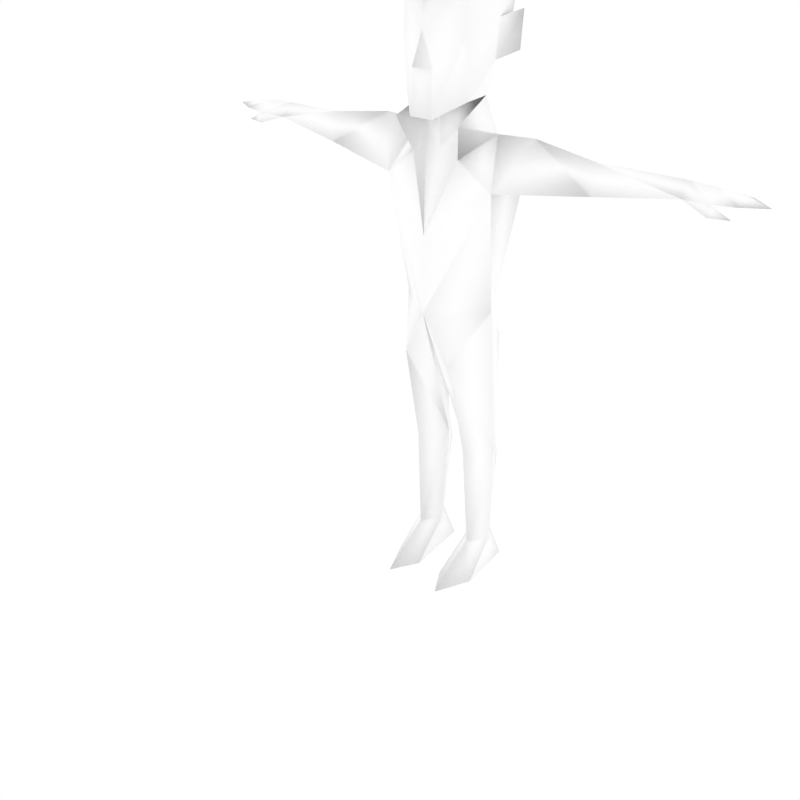 # Source: malenpc11.blend  (saved by Blender 2.68.0; exported with 4.5.12 LTS)
import bpy
from mathutils import Matrix  # noqa: F401  (used for matrix-valued properties, if any)

bpy.ops.wm.read_factory_settings(use_empty=True)
scene = bpy.context.scene
scene.name = 'Scene'

# ---- collections
col_collection_1 = bpy.data.collections.new('Collection 1'); scene.collection.children.link(col_collection_1)
col_collection_2 = bpy.data.collections.new('Collection 2'); scene.collection.children.link(col_collection_2)
col_collection_2.hide_render = True
col_collection_2.hide_viewport = True

# ---- materials (node trees are filled in below, after node groups)
mat_npcs = bpy.data.materials.new('npcs')
mat_npcs.alpha_threshold = 0.0
mat_npcs.use_transparent_shadow = False
mat_npcs.diffuse_color = (1.0, 1.0, 1.0, 1.0)
mat_npcs.roughness = 0.5
mat_npcs.line_color = (0.0, 0.0, 0.0, 1.0)

# ---- material node trees

# ---- world
world_world = bpy.data.worlds.new('World'); scene.world = world_world
world_world.color = (1.0, 1.0, 1.0)
world_world.use_sun_shadow = False
world_world.sun_shadow_jitter_overblur = 0.0
world_world.cycles.sampling_method = 'MANUAL'
world_world.cycles.sample_map_resolution = 256

# ---- meshes
me_simplerrig = bpy.data.meshes.new('simplerrig')
me_simplerrig.from_pydata([(-0.1414, 0.01913, 1.516), (-0.1183, 0.1047, 0.8656), (-0.1908, 0.08765, 1.37), (-0.1908, -0.07662, 1.37), (-0.1625, -0.00962, 0.977), (-0.02756, 0.04431, 0.4824), (-0.09472, 0.1105, 0.5756), (-0.1589, 0.04431, 0.4824), (-0.05857, 0.05309, 0.1132), (-0.101, 0.1185, 0.1132), (-0.145, 0.05309, 0.1132), (-0.101, -0.01387, 0.1132), (-0.07064, 0.1467, 0.0), (-0.1313, 0.1467, 0.0), (-0.099, -0.1862, 0.0), (-0.04486, -0.08997, 0.0), (-0.1547, -0.06239, 0.0), (-0.4756, -0.0004109, 1.497), (-0.5512, 0.09969, 1.451), (-0.4756, -0.01434, 1.403), (-0.2698, 0.01913, 1.523), (-0.7287, 0.05509, 1.481), (-0.7287, 0.09471, 1.439), (-0.7287, 0.01516, 1.439), (-0.8156, 0.05227, 1.478), (-0.8156, 0.1185, 1.447), (-0.8154, -0.001025, 1.445), (-0.8831, 0.05008, 1.468), (-0.8831, 0.1125, 1.45), (-0.8831, 0.004171, 1.45), (-0.9584, 0.04691, 1.451), (-0.8127, -0.008818, 1.412), (-0.8743, 0.005694, 1.413), (-0.799, 0.02383, 1.419), (-0.09542, 0.1527, 0.3963), (-0.08292, -0.1205, 0.8212), (-0.4756, 0.09442, 1.454), (-0.09321, -0.04052, 0.4824), (-0.09593, 0.01806, 1.62), (-0.1222, 0.01985, 1.72), (-0.1702, 0.06833, 1.746), (-0.1777, 0.06833, 1.858), (-0.1327, 0.01985, 1.837), (-0.162, 0.07496, 1.987), (-0.1083, -0.09656, 1.952), (-0.1083, -0.1044, 1.785), (-0.1083, -0.08668, 1.619), (-0.03351, -0.1529, 1.715), (-0.03861, -0.1593, 1.572), (-0.1327, 0.06346, 1.787), (-0.08116, -0.09072, 1.452), (-0.09128, -0.0219, 1.496), (-0.1125, -0.133, 1.56), (0.1414, 0.01913, 1.516), (0.1183, 0.1047, 0.8656), (0.1908, 0.08765, 1.37), (0.1908, -0.07662, 1.37), (0.1625, -0.00962, 0.977), (0.02756, 0.04431, 0.4824), (0.09472, 0.1105, 0.5756), (0.1589, 0.04431, 0.4824), (0.05857, 0.05309, 0.1132), (0.101, 0.1185, 0.1132), (0.145, 0.05309, 0.1132), (0.101, -0.01387, 0.1132), (0.07064, 0.1467, 0.0), (0.1313, 0.1467, 0.0), (0.099, -0.1862, 0.0), (0.04486, -0.08997, 0.0), (0.1547, -0.06239, 0.0), (0.4756, -0.0004109, 1.497), (0.5512, 0.09969, 1.451), (0.4756, -0.01434, 1.403), (0.2698, 0.01913, 1.523), (0.7287, 0.05509, 1.481), (0.7287, 0.09471, 1.439), (0.7287, 0.01516, 1.439), (0.8156, 0.05227, 1.478), (0.8156, 0.1185, 1.447), (0.8154, -0.001025, 1.445), (0.8831, 0.05008, 1.468), (0.8831, 0.1125, 1.45), (0.8831, 0.004171, 1.45), (0.9584, 0.04691, 1.451), (0.8127, -0.008818, 1.412), (0.8743, 0.005694, 1.413), (0.799, 0.02383, 1.419), (0.09542, 0.1527, 0.3963), (0.08292, -0.1205, 0.8212), (0.4756, 0.09442, 1.454), (0.09321, -0.04052, 0.4824), (0.0, 0.09645, 0.977), (0.0, -0.1414, 0.977), (0.0, 0.1073, 1.351), (0.0, 0.1025, 1.523), (0.0, -0.06293, 1.476), (0.0, -0.01164, 0.808), (0.0, -0.1404, 1.221), (0.0, -0.07128, 1.571), (0.0, -0.2002, 1.716), (0.0, -0.1575, 1.81), (0.0, -0.1436, 1.958), (0.0, 0.1059, 1.626), (0.0, 0.2082, 1.821), (0.0, 0.1581, 1.999), (0.0, 0.007881, 2.068), (0.0, -0.1813, 1.987), (0.09593, 0.01806, 1.62), (0.1222, 0.01985, 1.72), (0.1702, 0.06833, 1.746), (0.1777, 0.06833, 1.858), (0.1327, 0.01985, 1.837), (0.162, 0.07496, 1.987), (0.0, -0.2055, 1.894), (0.1083, -0.09656, 1.952), (0.1083, -0.1044, 1.785), (0.1083, -0.08668, 1.619), (0.03351, -0.1529, 1.715), (0.03861, -0.1593, 1.572), (0.1327, 0.06346, 1.787), (0.0, -0.06323, 2.162), (0.0, 0.02532, 2.141), (0.01746, -0.0109, 2.12), (0.08116, -0.09072, 1.452), (0.09128, -0.0219, 1.496), (0.1125, -0.133, 1.56), (-0.01746, -0.0109, 2.12)], [], [(1, 96, 6), (14, 11, 16), (12, 8, 15), (34, 10, 7), (9, 8, 12), (92, 97, 3), (12, 15, 16, 13), (8, 11, 15), (13, 9, 12), (13, 16, 10), (4, 3, 2), (36, 20, 2), (19, 36, 2), (17, 18, 21), (25, 22, 26), (18, 22, 21), (23, 21, 26), (24, 25, 28), (21, 22, 25), (25, 26, 28), (26, 24, 29), (28, 29, 30), (29, 27, 30), (27, 28, 30), (22, 33, 26), (22, 18, 19), (23, 26, 31), (33, 31, 32), (26, 33, 32), (31, 26, 32), (27, 24, 28), (24, 21, 25), (24, 27, 29), (26, 29, 28), (11, 14, 15), (10, 9, 13), (11, 10, 16), (23, 33, 22), (33, 23, 31), (9, 10, 34), (34, 6, 5), (8, 9, 34), (15, 14, 16), (5, 11, 8), (11, 7, 10), (11, 5, 37), (6, 34, 7), (8, 34, 5), (21, 24, 26), (5, 6, 96), (94, 93, 2), (96, 92, 5), (3, 4, 92), (2, 3, 19), (35, 7, 37), (1, 6, 7), (92, 4, 35), (4, 7, 35), (92, 35, 5), (5, 35, 37), (23, 22, 19), (36, 19, 18), (20, 36, 17), (17, 36, 18), (23, 19, 17), (23, 17, 21), (7, 11, 37), (91, 2, 93), (20, 17, 19), (0, 50, 52), (20, 19, 3), (1, 7, 4), (91, 4, 2), (91, 1, 4), (46, 39, 38), (46, 98, 48), (98, 46, 38), (100, 47, 99), (47, 100, 45), (47, 45, 48), (115, 117, 118), (46, 45, 39), (95, 98, 38), (45, 42, 39), (44, 101, 113), (44, 113, 106), (44, 45, 100), (44, 100, 101), (45, 44, 42), (42, 44, 43), (43, 106, 105), (44, 106, 43), (43, 105, 104), (43, 104, 103), (42, 43, 49), (102, 49, 103), (102, 39, 49), (102, 38, 39), (94, 0, 102), (53, 94, 102), (43, 103, 49), (41, 39, 42), (39, 41, 40), (49, 41, 42), (49, 40, 41), (49, 39, 40), (20, 0, 2), (0, 94, 2), (0, 20, 3), (3, 97, 50), (51, 95, 38), (50, 51, 52), (95, 51, 97), (51, 50, 97), (0, 52, 38), (50, 0, 3), (51, 38, 52), (54, 59, 96), (67, 69, 64), (65, 68, 61), (87, 60, 63), (62, 65, 61), (92, 56, 97), (65, 66, 69, 68), (61, 68, 64), (66, 65, 62), (66, 63, 69), (57, 55, 56), (89, 55, 73), (72, 55, 89), (70, 74, 71), (78, 79, 75), (71, 74, 75), (76, 79, 74), (77, 81, 78), (74, 78, 75), (78, 81, 79), (79, 82, 77), (81, 83, 82), (82, 83, 80), (80, 83, 81), (75, 79, 86), (75, 72, 71), (76, 84, 79), (86, 85, 84), (79, 85, 86), (84, 85, 79), (80, 81, 77), (77, 78, 74), (77, 82, 80), (79, 81, 82), (64, 68, 67), (63, 66, 62), (64, 69, 63), (76, 75, 86), (86, 84, 76), (62, 87, 63), (87, 58, 59), (61, 87, 62), (68, 69, 67), (58, 61, 64), (64, 63, 60), (64, 90, 58), (59, 60, 87), (61, 58, 87), (74, 79, 77), (58, 96, 59), (94, 55, 93), (96, 58, 92), (56, 92, 57), (55, 72, 56), (88, 90, 60), (54, 60, 59), (92, 88, 57), (57, 88, 60), (92, 58, 88), (58, 90, 88), (76, 72, 75), (89, 71, 72), (73, 70, 89), (70, 71, 89), (76, 70, 72), (76, 74, 70), (60, 90, 64), (91, 93, 55), (73, 72, 70), (53, 125, 123), (73, 56, 72), (54, 57, 60), (91, 55, 57), (91, 57, 54), (116, 107, 108), (116, 118, 98), (98, 107, 116), (100, 99, 117), (117, 115, 100), (116, 115, 118), (116, 108, 115), (95, 107, 98), (115, 108, 111), (114, 113, 101), (114, 106, 113), (114, 100, 115), (114, 101, 100), (115, 111, 114), (111, 112, 114), (112, 105, 106), (114, 112, 106), (112, 104, 105), (112, 103, 104), (111, 119, 112), (102, 103, 119), (102, 119, 108), (102, 108, 107), (107, 53, 102), (112, 119, 103), (110, 111, 108), (108, 109, 110), (119, 111, 110), (119, 110, 109), (119, 109, 108), (73, 55, 53), (53, 55, 94), (53, 56, 73), (56, 123, 97), (124, 107, 95), (123, 125, 124), (95, 97, 124), (124, 97, 123), (53, 107, 125), (123, 56, 53), (124, 125, 107), (117, 99, 47), (98, 118, 48), (117, 47, 48, 118), (45, 46, 48), (126, 122, 120), (105, 122, 126), (126, 121, 105), (126, 120, 121), (105, 121, 122), (121, 120, 122), (54, 1, 91), (54, 96, 1), (0, 38, 102)])
me_simplerrig.polygons.foreach_set('use_smooth', [True] * 245)
_uv = me_simplerrig.uv_layers.new(name='UVMap')
_uv.uv.foreach_set('vector', [0.601, 0.6649, 0.5936, 0.6571, 0.6008, 0.6483, 0.5689, 0.6987, 0.5689, 0.6858, 0.563, 0.6919, 0.5788, 0.6778, 0.5725, 0.6816, 0.5744, 0.6944, 0.6008, 0.6392, 0.6069, 0.6257, 0.6069, 0.6444, 0.5728, 0.6773, 0.5725, 0.6816, 0.5788, 0.6778, 0.5645, 0.626, 0.5645, 0.6427, 0.5507, 0.6531, 0.58, 0.674, 0.577, 0.6909, 0.5874, 0.6884, 0.5846, 0.674, 0.5725, 0.6816, 0.5689, 0.6858, 0.5744, 0.6944, 0.5589, 0.6779, 0.5649, 0.6772, 0.5597, 0.6739, 0.5589, 0.6779, 0.563, 0.6919, 0.5654, 0.6817, 0.5389, 0.626, 0.5497, 0.6531, 0.5387, 0.6531, 0.6044, 0.681, 0.6161, 0.6738, 0.6242, 0.681, 0.6057, 0.6887, 0.6044, 0.681, 0.6242, 0.681, 0.6034, 0.6738, 0.5996, 0.681, 0.5885, 0.6738, 0.5941, 0.732, 0.6003, 0.7306, 0.5941, 0.7215, 0.5996, 0.681, 0.5885, 0.681, 0.5885, 0.6738, 0.6028, 0.7463, 0.604, 0.7393, 0.5968, 0.7453, 0.5979, 0.7393, 0.5973, 0.7324, 0.5926, 0.7335, 0.604, 0.7393, 0.6035, 0.7322, 0.5973, 0.7324, 0.5941, 0.732, 0.5941, 0.7215, 0.5893, 0.7315, 0.5968, 0.7453, 0.5979, 0.7393, 0.5923, 0.7437, 0.5893, 0.7315, 0.5892, 0.7219, 0.5839, 0.7258, 0.5923, 0.7437, 0.5932, 0.7393, 0.5875, 0.7393, 0.5932, 0.7393, 0.5926, 0.7335, 0.5875, 0.7393, 0.6003, 0.7306, 0.5982, 0.7216, 0.5941, 0.7215, 0.5885, 0.681, 0.5996, 0.681, 0.6057, 0.6887, 0.6028, 0.7463, 0.5968, 0.7453, 0.5966, 0.7493, 0.5982, 0.7216, 0.5991, 0.7184, 0.5951, 0.7169, 0.5941, 0.7215, 0.5982, 0.7216, 0.5951, 0.7169, 0.5966, 0.7493, 0.5968, 0.7453, 0.5923, 0.7477, 0.5932, 0.7393, 0.5979, 0.7393, 0.5926, 0.7335, 0.5979, 0.7393, 0.604, 0.7393, 0.5973, 0.7324, 0.5979, 0.7393, 0.5932, 0.7393, 0.5923, 0.7437, 0.5941, 0.7215, 0.5892, 0.7219, 0.5893, 0.7315, 0.5689, 0.6858, 0.5689, 0.6987, 0.5744, 0.6944, 0.5654, 0.6817, 0.5649, 0.6772, 0.5589, 0.6779, 0.5689, 0.6858, 0.5654, 0.6817, 0.563, 0.6919, 0.604, 0.7236, 0.5982, 0.7216, 0.6003, 0.7306, 0.5982, 0.7216, 0.604, 0.7236, 0.5991, 0.7184, 0.6008, 0.6257, 0.6069, 0.6257, 0.6008, 0.6392, 0.6008, 0.6392, 0.6008, 0.6483, 0.594, 0.6444, 0.5944, 0.6257, 0.6008, 0.6257, 0.6008, 0.6392, 0.577, 0.6909, 0.5822, 0.6957, 0.5874, 0.6884, 0.6111, 0.6444, 0.6178, 0.6257, 0.6111, 0.6257, 0.6178, 0.6257, 0.6239, 0.6444, 0.6242, 0.6257, 0.6178, 0.6257, 0.6111, 0.6444, 0.6178, 0.6444, 0.6008, 0.6483, 0.6008, 0.6392, 0.6069, 0.6444, 0.5944, 0.6257, 0.6008, 0.6392, 0.594, 0.6444, 0.604, 0.7393, 0.5979, 0.7393, 0.5968, 0.7453, 0.594, 0.6444, 0.6008, 0.6483, 0.5936, 0.6571, 0.5255, 0.6641, 0.5255, 0.6523, 0.5387, 0.6531, 0.6058, 0.6649, 0.6111, 0.6731, 0.6111, 0.6444, 0.5507, 0.6531, 0.5501, 0.626, 0.5645, 0.626, 0.6242, 0.681, 0.6242, 0.6887, 0.6057, 0.6887, 0.6178, 0.6637, 0.6239, 0.6444, 0.6178, 0.6444, 0.601, 0.6649, 0.6008, 0.6483, 0.6069, 0.6444, 0.6111, 0.6731, 0.6239, 0.6731, 0.6178, 0.6637, 0.6239, 0.6731, 0.6239, 0.6444, 0.6178, 0.6637, 0.6111, 0.6731, 0.6178, 0.6637, 0.6111, 0.6444, 0.6111, 0.6444, 0.6178, 0.6637, 0.6178, 0.6444, 0.5885, 0.6887, 0.5885, 0.681, 0.6057, 0.6887, 0.6044, 0.681, 0.6057, 0.6887, 0.5996, 0.681, 0.6161, 0.6738, 0.6044, 0.681, 0.6034, 0.6738, 0.6034, 0.6738, 0.6044, 0.681, 0.5996, 0.681, 0.5885, 0.6887, 0.6057, 0.6887, 0.6043, 0.6967, 0.5885, 0.6887, 0.6043, 0.6967, 0.5885, 0.6967, 0.6239, 0.6444, 0.6178, 0.6257, 0.6178, 0.6444, 0.5255, 0.626, 0.5387, 0.6531, 0.5255, 0.6523, 0.6161, 0.6967, 0.6043, 0.6967, 0.6057, 0.6887, 0.5513, 0.6653, 0.5582, 0.6587, 0.5624, 0.6659, 0.6161, 0.6967, 0.6057, 0.6887, 0.6242, 0.6887, 0.601, 0.6649, 0.6069, 0.6444, 0.6049, 0.6731, 0.5255, 0.626, 0.5389, 0.626, 0.5387, 0.6531, 0.5936, 0.6731, 0.601, 0.6649, 0.6049, 0.6731, 0.5083, 0.6984, 0.514, 0.6907, 0.5074, 0.6916, 0.5083, 0.6984, 0.5006, 0.6977, 0.5031, 0.7034, 0.5006, 0.6977, 0.5083, 0.6984, 0.5074, 0.6916, 0.5188, 0.73, 0.5141, 0.7185, 0.5188, 0.7212, 0.5141, 0.7185, 0.5188, 0.73, 0.503, 0.7277, 0.5141, 0.7185, 0.503, 0.7277, 0.514, 0.6989, 0.5346, 0.7277, 0.5235, 0.7182, 0.524, 0.6989, 0.5083, 0.6984, 0.5192, 0.6983, 0.514, 0.6907, 0.5087, 0.672, 0.5087, 0.6782, 0.5009, 0.6812, 0.5597, 0.7242, 0.5553, 0.7319, 0.5507, 0.7258, 0.5602, 0.7215, 0.5677, 0.725, 0.5665, 0.7312, 0.566, 0.7331, 0.5758, 0.7273, 0.5758, 0.734, 0.5038, 0.7493, 0.503, 0.7277, 0.5188, 0.73, 0.5038, 0.7493, 0.5188, 0.73, 0.5188, 0.7493, 0.5597, 0.7242, 0.566, 0.7331, 0.5553, 0.7319, 0.5553, 0.7319, 0.566, 0.7331, 0.559, 0.7397, 0.559, 0.7397, 0.5758, 0.734, 0.5675, 0.7461, 0.566, 0.7331, 0.5758, 0.734, 0.559, 0.7397, 0.559, 0.7397, 0.5675, 0.7461, 0.5566, 0.7495, 0.559, 0.7397, 0.5566, 0.7495, 0.5445, 0.7448, 0.5553, 0.7319, 0.559, 0.7397, 0.5506, 0.732, 0.5355, 0.732, 0.5506, 0.732, 0.5445, 0.7448, 0.5355, 0.732, 0.5472, 0.7275, 0.5506, 0.732, 0.5355, 0.732, 0.5406, 0.7243, 0.5472, 0.7275, 0.5255, 0.6641, 0.5368, 0.6653, 0.5255, 0.6711, 0.5142, 0.6653, 0.5255, 0.6641, 0.5255, 0.6711, 0.559, 0.7397, 0.5445, 0.7448, 0.5506, 0.732, 0.5768, 0.7494, 0.5868, 0.7396, 0.5831, 0.7494, 0.5868, 0.7396, 0.5768, 0.7494, 0.5803, 0.7399, 0.5757, 0.7419, 0.5768, 0.7494, 0.5715, 0.7462, 0.5757, 0.7419, 0.5803, 0.7399, 0.5768, 0.7494, 0.5757, 0.7419, 0.5763, 0.7347, 0.5803, 0.7399, 0.6161, 0.6738, 0.6242, 0.6738, 0.6242, 0.681, 0.5368, 0.6653, 0.5255, 0.6641, 0.5387, 0.6531, 0.6242, 0.6967, 0.6161, 0.6967, 0.6242, 0.6887, 0.5507, 0.6531, 0.5645, 0.6427, 0.5582, 0.6587, 0.5023, 0.6735, 0.5087, 0.672, 0.5009, 0.6812, 0.5626, 0.6561, 0.5643, 0.6586, 0.5596, 0.6593, 0.5087, 0.672, 0.5023, 0.6735, 0.5087, 0.6542, 0.5643, 0.6586, 0.5626, 0.6561, 0.5643, 0.6472, 0.5513, 0.6653, 0.5624, 0.6659, 0.5536, 0.6724, 0.5582, 0.6587, 0.5513, 0.6653, 0.5507, 0.6531, 0.5643, 0.6586, 0.5642, 0.663, 0.5596, 0.6593, 0.5862, 0.6649, 0.5864, 0.6483, 0.5936, 0.6571, 0.5689, 0.6987, 0.563, 0.6919, 0.5689, 0.6858, 0.5788, 0.6778, 0.5744, 0.6944, 0.5725, 0.6816, 0.5864, 0.6392, 0.5804, 0.6444, 0.5804, 0.6257, 0.5728, 0.6773, 0.5788, 0.6778, 0.5725, 0.6816, 0.5645, 0.626, 0.5784, 0.6531, 0.5645, 0.6427, 0.58, 0.674, 0.5846, 0.674, 0.5874, 0.6884, 0.577, 0.6909, 0.5725, 0.6816, 0.5744, 0.6944, 0.5689, 0.6858, 0.5589, 0.6779, 0.5597, 0.6739, 0.5649, 0.6772, 0.5589, 0.6779, 0.5654, 0.6817, 0.563, 0.6919, 0.5122, 0.626, 0.5123, 0.6531, 0.5013, 0.6531, 0.6044, 0.681, 0.6242, 0.681, 0.6161, 0.6738, 0.6057, 0.6887, 0.6242, 0.681, 0.6044, 0.681, 0.6034, 0.6738, 0.5885, 0.6738, 0.5996, 0.681, 0.6141, 0.732, 0.6142, 0.7215, 0.6079, 0.7306, 0.5996, 0.681, 0.5885, 0.6738, 0.5885, 0.681, 0.6055, 0.7463, 0.6115, 0.7453, 0.6043, 0.7393, 0.6103, 0.7393, 0.6157, 0.7335, 0.611, 0.7324, 0.6043, 0.7393, 0.611, 0.7324, 0.6048, 0.7322, 0.6141, 0.732, 0.619, 0.7315, 0.6142, 0.7215, 0.6115, 0.7453, 0.616, 0.7437, 0.6103, 0.7393, 0.619, 0.7315, 0.6244, 0.7258, 0.619, 0.7219, 0.616, 0.7437, 0.6208, 0.7393, 0.6151, 0.7393, 0.6151, 0.7393, 0.6208, 0.7393, 0.6157, 0.7335, 0.6079, 0.7306, 0.6142, 0.7215, 0.6101, 0.7216, 0.5885, 0.681, 0.6057, 0.6887, 0.5996, 0.681, 0.6055, 0.7463, 0.6117, 0.7493, 0.6115, 0.7453, 0.6101, 0.7216, 0.6132, 0.7169, 0.6092, 0.7184, 0.6142, 0.7215, 0.6132, 0.7169, 0.6101, 0.7216, 0.6117, 0.7493, 0.616, 0.7477, 0.6115, 0.7453, 0.6151, 0.7393, 0.6157, 0.7335, 0.6103, 0.7393, 0.6103, 0.7393, 0.611, 0.7324, 0.6043, 0.7393, 0.6103, 0.7393, 0.616, 0.7437, 0.6151, 0.7393, 0.6142, 0.7215, 0.619, 0.7315, 0.619, 0.7219, 0.5689, 0.6858, 0.5744, 0.6944, 0.5689, 0.6987, 0.5654, 0.6817, 0.5589, 0.6779, 0.5649, 0.6772, 0.5689, 0.6858, 0.563, 0.6919, 0.5654, 0.6817, 0.6043, 0.7236, 0.6079, 0.7306, 0.6101, 0.7216, 0.6101, 0.7216, 0.6092, 0.7184, 0.6043, 0.7236, 0.5864, 0.6257, 0.5864, 0.6392, 0.5804, 0.6257, 0.5864, 0.6392, 0.5932, 0.6444, 0.5864, 0.6483, 0.5929, 0.6257, 0.5864, 0.6392, 0.5864, 0.6257, 0.577, 0.6909, 0.5874, 0.6884, 0.5822, 0.6957, 0.6111, 0.6444, 0.6111, 0.6257, 0.6178, 0.6257, 0.6178, 0.6257, 0.6242, 0.6257, 0.6239, 0.6444, 0.6178, 0.6257, 0.6178, 0.6444, 0.6111, 0.6444, 0.5864, 0.6483, 0.5804, 0.6444, 0.5864, 0.6392, 0.5929, 0.6257, 0.5932, 0.6444, 0.5864, 0.6392, 0.6043, 0.7393, 0.6115, 0.7453, 0.6103, 0.7393, 0.5932, 0.6444, 0.5936, 0.6571, 0.5864, 0.6483, 0.5255, 0.6641, 0.5123, 0.6531, 0.5255, 0.6523, 0.6058, 0.6649, 0.6111, 0.6444, 0.6111, 0.6731, 0.5784, 0.6531, 0.5645, 0.626, 0.5789, 0.626, 0.6242, 0.681, 0.6057, 0.6887, 0.6242, 0.6887, 0.6178, 0.6637, 0.6178, 0.6444, 0.6239, 0.6444, 0.5862, 0.6649, 0.5804, 0.6444, 0.5864, 0.6483, 0.6111, 0.6731, 0.6178, 0.6637, 0.6239, 0.6731, 0.6239, 0.6731, 0.6178, 0.6637, 0.6239, 0.6444, 0.6111, 0.6731, 0.6111, 0.6444, 0.6178, 0.6637, 0.6111, 0.6444, 0.6178, 0.6444, 0.6178, 0.6637, 0.5885, 0.6887, 0.6057, 0.6887, 0.5885, 0.681, 0.6044, 0.681, 0.5996, 0.681, 0.6057, 0.6887, 0.6161, 0.6738, 0.6034, 0.6738, 0.6044, 0.681, 0.6034, 0.6738, 0.5996, 0.681, 0.6044, 0.681, 0.5885, 0.6887, 0.6043, 0.6967, 0.6057, 0.6887, 0.5885, 0.6887, 0.5885, 0.6967, 0.6043, 0.6967, 0.6239, 0.6444, 0.6178, 0.6444, 0.6178, 0.6257, 0.5255, 0.626, 0.5255, 0.6523, 0.5123, 0.6531, 0.6161, 0.6967, 0.6057, 0.6887, 0.6043, 0.6967, 0.5778, 0.6653, 0.5667, 0.6659, 0.5708, 0.6587, 0.6161, 0.6967, 0.6242, 0.6887, 0.6057, 0.6887, 0.5862, 0.6649, 0.5823, 0.6731, 0.5804, 0.6444, 0.5255, 0.626, 0.5123, 0.6531, 0.5122, 0.626, 0.5936, 0.6731, 0.5823, 0.6731, 0.5862, 0.6649, 0.5083, 0.6984, 0.5074, 0.6916, 0.514, 0.6907, 0.5083, 0.6984, 0.5031, 0.7034, 0.5006, 0.6977, 0.5006, 0.6977, 0.5074, 0.6916, 0.5083, 0.6984, 0.5188, 0.73, 0.5188, 0.7212, 0.5235, 0.7182, 0.5235, 0.7182, 0.5346, 0.7277, 0.5188, 0.73, 0.5372, 0.7057, 0.5346, 0.7277, 0.524, 0.6989, 0.5083, 0.6984, 0.514, 0.6907, 0.5192, 0.6983, 0.5087, 0.672, 0.5165, 0.6812, 0.5087, 0.6782, 0.5597, 0.7242, 0.5507, 0.7258, 0.5553, 0.7319, 0.5761, 0.7246, 0.5665, 0.7312, 0.5677, 0.725, 0.566, 0.7331, 0.5758, 0.734, 0.5758, 0.7273, 0.5338, 0.7492, 0.5188, 0.73, 0.5346, 0.7277, 0.5338, 0.7492, 0.5188, 0.7493, 0.5188, 0.73, 0.5597, 0.7242, 0.5553, 0.7319, 0.566, 0.7331, 0.5553, 0.7319, 0.5589, 0.7397, 0.566, 0.7331, 0.5589, 0.7397, 0.5675, 0.7461, 0.5758, 0.734, 0.566, 0.7331, 0.5589, 0.7397, 0.5758, 0.734, 0.5589, 0.7397, 0.5566, 0.7495, 0.5675, 0.7461, 0.5589, 0.7397, 0.5445, 0.7448, 0.5566, 0.7495, 0.5553, 0.7319, 0.5506, 0.732, 0.5589, 0.7397, 0.5355, 0.732, 0.5445, 0.7448, 0.5506, 0.732, 0.5355, 0.732, 0.5506, 0.732, 0.5472, 0.7275, 0.5355, 0.732, 0.5472, 0.7275, 0.5406, 0.7243, 0.516, 0.6724, 0.5142, 0.6653, 0.5255, 0.6711, 0.5589, 0.7397, 0.5506, 0.732, 0.5445, 0.7448, 0.5768, 0.7494, 0.5831, 0.7494, 0.5868, 0.7396, 0.5868, 0.7396, 0.5803, 0.7399, 0.5768, 0.7494, 0.5757, 0.7419, 0.5715, 0.7462, 0.5768, 0.7494, 0.5757, 0.7419, 0.5768, 0.7494, 0.5803, 0.7399, 0.5757, 0.7419, 0.5803, 0.7399, 0.5763, 0.7347, 0.6161, 0.6738, 0.6242, 0.681, 0.6242, 0.6738, 0.5142, 0.6653, 0.5123, 0.6531, 0.5255, 0.6641, 0.6242, 0.6967, 0.6242, 0.6887, 0.6161, 0.6967, 0.5784, 0.6531, 0.5708, 0.6587, 0.5645, 0.6427, 0.5152, 0.6735, 0.5165, 0.6812, 0.5087, 0.672, 0.5626, 0.6561, 0.5596, 0.6593, 0.5643, 0.6586, 0.5087, 0.672, 0.5087, 0.6542, 0.5152, 0.6735, 0.5643, 0.6586, 0.5643, 0.6472, 0.5626, 0.6561, 0.5778, 0.6653, 0.5755, 0.6724, 0.5667, 0.6659, 0.5708, 0.6587, 0.5784, 0.6531, 0.5778, 0.6653, 0.5643, 0.6586, 0.5596, 0.6593, 0.5642, 0.663, 0.5235, 0.7182, 0.5188, 0.7212, 0.5141, 0.7185, 0.5006, 0.6977, 0.5031, 0.7034, 0.5031, 0.7034, 0.5235, 0.7182, 0.5141, 0.7185, 0.514, 0.6989, 0.524, 0.6989, 0.503, 0.7277, 0.5007, 0.7056, 0.514, 0.6989, 0.5382, 0.7448, 0.5406, 0.7448, 0.5394, 0.7494, 0.5394, 0.741, 0.5406, 0.7448, 0.5382, 0.7448, 0.5382, 0.7448, 0.5353, 0.744, 0.5394, 0.741, 0.5382, 0.7448, 0.5381, 0.7495, 0.5353, 0.744, 0.5394, 0.741, 0.5436, 0.744, 0.5406, 0.7448, 0.5436, 0.744, 0.5408, 0.7495, 0.5406, 0.7448, 0.5862, 0.6649, 0.601, 0.6649, 0.5936, 0.6731, 0.5862, 0.6649, 0.5936, 0.6571, 0.601, 0.6649, 0.5368, 0.6653, 0.5351, 0.6724, 0.5255, 0.6711])
_ca = me_simplerrig.color_attributes.new('Col', 'BYTE_COLOR', 'CORNER')
_ca.data.foreach_set('color', [1.0, 1.0, 1.0, 1.0, 1.0, 1.0, 1.0, 1.0, 1.0, 1.0, 1.0, 1.0, 1.0, 1.0, 1.0, 1.0, 1.0, 1.0, 1.0, 1.0, 1.0, 1.0, 1.0, 1.0, 1.0, 1.0, 1.0, 1.0, 1.0, 1.0, 1.0, 1.0, 1.0, 1.0, 1.0, 1.0, 1.0, 1.0, 1.0, 1.0, 1.0, 1.0, 1.0, 1.0, 1.0, 1.0, 1.0, 1.0, 1.0, 1.0, 1.0, 1.0, 1.0, 1.0, 1.0, 1.0, 1.0, 1.0, 1.0, 1.0, 1.0, 1.0, 1.0, 1.0, 1.0, 1.0, 1.0, 1.0, 1.0, 1.0, 1.0, 1.0, 1.0, 1.0, 1.0, 1.0, 1.0, 1.0, 1.0, 1.0, 1.0, 1.0, 1.0, 1.0, 1.0, 1.0, 1.0, 1.0, 1.0, 1.0, 1.0, 1.0, 1.0, 1.0, 1.0, 1.0, 1.0, 1.0, 1.0, 1.0, 1.0, 1.0, 1.0, 1.0, 1.0, 1.0, 1.0, 1.0, 1.0, 1.0, 1.0, 1.0, 1.0, 1.0, 1.0, 1.0, 1.0, 1.0, 1.0, 1.0, 1.0, 1.0, 1.0, 1.0, 1.0, 1.0, 1.0, 1.0, 1.0, 1.0, 1.0, 1.0, 1.0, 1.0, 1.0, 1.0, 1.0, 1.0, 1.0, 1.0, 1.0, 1.0, 1.0, 1.0, 1.0, 1.0, 1.0, 1.0, 1.0, 1.0, 1.0, 1.0, 1.0, 1.0, 1.0, 1.0, 1.0, 1.0, 1.0, 1.0, 1.0, 1.0, 1.0, 1.0, 1.0, 1.0, 1.0, 1.0, 1.0, 1.0, 1.0, 1.0, 1.0, 1.0, 1.0, 1.0, 1.0, 1.0, 1.0, 1.0, 1.0, 1.0, 1.0, 1.0, 1.0, 1.0, 1.0, 1.0, 1.0, 1.0, 1.0, 1.0, 1.0, 1.0, 1.0, 1.0, 1.0, 1.0, 1.0, 1.0, 1.0, 1.0, 1.0, 1.0, 1.0, 1.0, 1.0, 1.0, 1.0, 1.0, 1.0, 1.0, 1.0, 1.0, 1.0, 1.0, 1.0, 1.0, 1.0, 1.0, 1.0, 1.0, 1.0, 1.0, 1.0, 1.0, 1.0, 1.0, 1.0, 1.0, 1.0, 1.0, 1.0, 1.0, 1.0, 1.0, 1.0, 1.0, 1.0, 1.0, 1.0, 1.0, 1.0, 1.0, 1.0, 1.0, 1.0, 1.0, 1.0, 1.0, 1.0, 1.0, 1.0, 1.0, 1.0, 1.0, 1.0, 1.0, 1.0, 1.0, 1.0, 1.0, 1.0, 1.0, 1.0, 1.0, 1.0, 1.0, 1.0, 1.0, 1.0, 1.0, 1.0, 1.0, 1.0, 1.0, 1.0, 1.0, 1.0, 1.0, 1.0, 1.0, 1.0, 1.0, 1.0, 1.0, 1.0, 1.0, 1.0, 1.0, 1.0, 1.0, 1.0, 1.0, 1.0, 1.0, 1.0, 1.0, 1.0, 1.0, 1.0, 1.0, 1.0, 1.0, 1.0, 1.0, 1.0, 1.0, 1.0, 1.0, 1.0, 1.0, 1.0, 1.0, 1.0, 1.0, 1.0, 1.0, 1.0, 1.0, 1.0, 1.0, 1.0, 1.0, 1.0, 1.0, 1.0, 1.0, 1.0, 1.0, 1.0, 1.0, 1.0, 1.0, 1.0, 1.0, 1.0, 1.0, 1.0, 1.0, 1.0, 1.0, 1.0, 1.0, 1.0, 1.0, 1.0, 1.0, 1.0, 1.0, 1.0, 1.0, 1.0, 1.0, 1.0, 1.0, 1.0, 1.0, 1.0, 1.0, 1.0, 1.0, 1.0, 1.0, 1.0, 1.0, 1.0, 1.0, 1.0, 1.0, 1.0, 1.0, 1.0, 1.0, 1.0, 1.0, 1.0, 1.0, 1.0, 1.0, 1.0, 1.0, 1.0, 1.0, 1.0, 1.0, 1.0, 1.0, 1.0, 1.0, 1.0, 1.0, 1.0, 1.0, 1.0, 1.0, 1.0, 1.0, 1.0, 1.0, 1.0, 1.0, 1.0, 1.0, 1.0, 1.0, 1.0, 1.0, 1.0, 1.0, 1.0, 1.0, 1.0, 1.0, 1.0, 1.0, 1.0, 1.0, 1.0, 1.0, 1.0, 1.0, 1.0, 1.0, 1.0, 1.0, 1.0, 1.0, 1.0, 1.0, 1.0, 1.0, 1.0, 1.0, 1.0, 1.0, 1.0, 1.0, 1.0, 1.0, 1.0, 1.0, 1.0, 1.0, 1.0, 1.0, 1.0, 1.0, 1.0, 1.0, 1.0, 1.0, 1.0, 1.0, 1.0, 1.0, 1.0, 1.0, 1.0, 1.0, 1.0, 1.0, 1.0, 1.0, 1.0, 1.0, 1.0, 1.0, 1.0, 1.0, 1.0, 1.0, 1.0, 1.0, 1.0, 1.0, 1.0, 1.0, 1.0, 1.0, 1.0, 1.0, 1.0, 1.0, 1.0, 1.0, 1.0, 1.0, 1.0, 1.0, 1.0, 1.0, 1.0, 1.0, 1.0, 1.0, 1.0, 1.0, 1.0, 1.0, 1.0, 1.0, 1.0, 1.0, 1.0, 1.0, 1.0, 1.0, 1.0, 1.0, 1.0, 1.0, 1.0, 1.0, 1.0, 1.0, 1.0, 1.0, 1.0, 1.0, 1.0, 1.0, 1.0, 1.0, 1.0, 1.0, 1.0, 1.0, 1.0, 1.0, 1.0, 1.0, 1.0, 1.0, 1.0, 1.0, 1.0, 1.0, 1.0, 1.0, 1.0, 1.0, 1.0, 1.0, 1.0, 1.0, 1.0, 1.0, 1.0, 1.0, 1.0, 1.0, 1.0, 1.0, 1.0, 1.0, 1.0, 1.0, 1.0, 1.0, 1.0, 1.0, 1.0, 1.0, 1.0, 1.0, 1.0, 1.0, 1.0, 1.0, 1.0, 1.0, 1.0, 1.0, 1.0, 1.0, 1.0, 1.0, 1.0, 1.0, 1.0, 1.0, 1.0, 1.0, 1.0, 1.0, 1.0, 1.0, 1.0, 1.0, 1.0, 1.0, 1.0, 1.0, 1.0, 1.0, 1.0, 1.0, 1.0, 1.0, 1.0, 1.0, 1.0, 1.0, 1.0, 1.0, 1.0, 1.0, 1.0, 1.0, 1.0, 1.0, 1.0, 1.0, 1.0, 1.0, 1.0, 1.0, 1.0, 1.0, 1.0, 1.0, 1.0, 1.0, 1.0, 1.0, 1.0, 1.0, 1.0, 1.0, 1.0, 1.0, 1.0, 1.0, 1.0, 1.0, 1.0, 1.0, 1.0, 1.0, 1.0, 1.0, 1.0, 1.0, 1.0, 1.0, 1.0, 1.0, 1.0, 1.0, 1.0, 1.0, 1.0, 1.0, 1.0, 1.0, 1.0, 1.0, 1.0, 1.0, 1.0, 1.0, 1.0, 1.0, 1.0, 1.0, 1.0, 1.0, 1.0, 1.0, 1.0, 1.0, 1.0, 1.0, 1.0, 1.0, 1.0, 1.0, 1.0, 1.0, 1.0, 1.0, 1.0, 1.0, 1.0, 1.0, 1.0, 1.0, 1.0, 1.0, 1.0, 1.0, 1.0, 1.0, 1.0, 1.0, 1.0, 1.0, 1.0, 1.0, 1.0, 1.0, 1.0, 1.0, 1.0, 1.0, 1.0, 1.0, 1.0, 1.0, 1.0, 1.0, 1.0, 1.0, 1.0, 1.0, 1.0, 1.0, 1.0, 1.0, 1.0, 1.0, 1.0, 1.0, 1.0, 1.0, 1.0, 1.0, 1.0, 1.0, 1.0, 1.0, 1.0, 1.0, 1.0, 1.0, 1.0, 1.0, 1.0, 1.0, 1.0, 1.0, 1.0, 1.0, 1.0, 1.0, 1.0, 1.0, 1.0, 1.0, 1.0, 1.0, 1.0, 1.0, 1.0, 1.0, 1.0, 1.0, 1.0, 1.0, 1.0, 1.0, 1.0, 1.0, 1.0, 1.0, 1.0, 1.0, 1.0, 1.0, 1.0, 1.0, 1.0, 1.0, 1.0, 1.0, 1.0, 1.0, 1.0, 1.0, 1.0, 1.0, 1.0, 1.0, 1.0, 1.0, 1.0, 1.0, 1.0, 1.0, 1.0, 1.0, 1.0, 1.0, 1.0, 1.0, 1.0, 1.0, 1.0, 1.0, 1.0, 1.0, 1.0, 1.0, 1.0, 1.0, 1.0, 1.0, 1.0, 1.0, 1.0, 1.0, 1.0, 1.0, 1.0, 1.0, 1.0, 1.0, 1.0, 1.0, 1.0, 1.0, 1.0, 1.0, 1.0, 1.0, 1.0, 1.0, 1.0, 1.0, 1.0, 1.0, 1.0, 1.0, 1.0, 1.0, 1.0, 1.0, 1.0, 1.0, 1.0, 1.0, 1.0, 1.0, 1.0, 1.0, 1.0, 1.0, 1.0, 1.0, 1.0, 1.0, 1.0, 1.0, 1.0, 1.0, 1.0, 1.0, 1.0, 1.0, 1.0, 1.0, 1.0, 1.0, 1.0, 1.0, 1.0, 1.0, 1.0, 1.0, 1.0, 1.0, 1.0, 1.0, 1.0, 1.0, 1.0, 1.0, 1.0, 1.0, 1.0, 1.0, 1.0, 1.0, 1.0, 1.0, 1.0, 1.0, 1.0, 1.0, 1.0, 1.0, 1.0, 1.0, 1.0, 1.0, 1.0, 1.0, 1.0, 1.0, 1.0, 1.0, 1.0, 1.0, 1.0, 1.0, 1.0, 1.0, 1.0, 1.0, 1.0, 1.0, 1.0, 1.0, 1.0, 1.0, 1.0, 1.0, 1.0, 1.0, 1.0, 1.0, 1.0, 1.0, 1.0, 1.0, 1.0, 1.0, 1.0, 1.0, 1.0, 1.0, 1.0, 1.0, 1.0, 1.0, 1.0, 1.0, 1.0, 1.0, 1.0, 1.0, 1.0, 1.0, 1.0, 1.0, 1.0, 1.0, 1.0, 1.0, 1.0, 1.0, 1.0, 1.0, 1.0, 1.0, 1.0, 1.0, 1.0, 1.0, 1.0, 1.0, 1.0, 1.0, 1.0, 1.0, 1.0, 1.0, 1.0, 1.0, 1.0, 1.0, 1.0, 1.0, 1.0, 1.0, 1.0, 1.0, 1.0, 1.0, 1.0, 1.0, 1.0, 1.0, 1.0, 1.0, 1.0, 1.0, 1.0, 1.0, 1.0, 1.0, 1.0, 1.0, 1.0, 1.0, 1.0, 1.0, 1.0, 1.0, 1.0, 1.0, 1.0, 1.0, 1.0, 1.0, 1.0, 1.0, 1.0, 1.0, 1.0, 1.0, 1.0, 1.0, 1.0, 1.0, 1.0, 1.0, 1.0, 1.0, 1.0, 1.0, 1.0, 1.0, 1.0, 1.0, 1.0, 1.0, 1.0, 1.0, 1.0, 1.0, 1.0, 1.0, 1.0, 1.0, 1.0, 1.0, 1.0, 1.0, 1.0, 1.0, 1.0, 1.0, 1.0, 1.0, 1.0, 1.0, 1.0, 1.0, 1.0, 1.0, 1.0, 1.0, 1.0, 1.0, 1.0, 1.0, 1.0, 1.0, 1.0, 1.0, 1.0, 1.0, 1.0, 1.0, 1.0, 1.0, 1.0, 1.0, 1.0, 1.0, 1.0, 1.0, 1.0, 1.0, 1.0, 1.0, 1.0, 1.0, 1.0, 1.0, 1.0, 1.0, 1.0, 1.0, 1.0, 1.0, 1.0, 1.0, 1.0, 1.0, 1.0, 1.0, 1.0, 1.0, 1.0, 1.0, 1.0, 1.0, 1.0, 1.0, 1.0, 1.0, 1.0, 1.0, 1.0, 1.0, 1.0, 1.0, 1.0, 1.0, 1.0, 1.0, 1.0, 1.0, 1.0, 1.0, 1.0, 1.0, 1.0, 1.0, 1.0, 1.0, 1.0, 1.0, 1.0, 1.0, 1.0, 1.0, 1.0, 1.0, 1.0, 1.0, 1.0, 1.0, 1.0, 1.0, 1.0, 1.0, 1.0, 1.0, 1.0, 1.0, 1.0, 1.0, 1.0, 1.0, 1.0, 1.0, 1.0, 1.0, 1.0, 1.0, 1.0, 1.0, 1.0, 1.0, 1.0, 1.0, 1.0, 1.0, 1.0, 1.0, 1.0, 1.0, 1.0, 1.0, 1.0, 1.0, 1.0, 1.0, 1.0, 1.0, 1.0, 1.0, 1.0, 1.0, 1.0, 1.0, 1.0, 1.0, 1.0, 1.0, 1.0, 1.0, 1.0, 1.0, 1.0, 1.0, 1.0, 1.0, 1.0, 1.0, 1.0, 1.0, 1.0, 1.0, 1.0, 1.0, 1.0, 1.0, 1.0, 1.0, 1.0, 1.0, 1.0, 1.0, 1.0, 1.0, 1.0, 1.0, 1.0, 1.0, 1.0, 1.0, 1.0, 1.0, 1.0, 1.0, 1.0, 1.0, 1.0, 1.0, 1.0, 1.0, 1.0, 1.0, 1.0, 1.0, 1.0, 1.0, 1.0, 1.0, 1.0, 1.0, 1.0, 1.0, 1.0, 1.0, 1.0, 1.0, 1.0, 1.0, 1.0, 1.0, 1.0, 1.0, 1.0, 1.0, 1.0, 1.0, 1.0, 1.0, 1.0, 1.0, 1.0, 1.0, 1.0, 1.0, 1.0, 1.0, 1.0, 1.0, 1.0, 1.0, 1.0, 1.0, 1.0, 1.0, 1.0, 1.0, 1.0, 1.0, 1.0, 1.0, 1.0, 1.0, 1.0, 1.0, 1.0, 1.0, 1.0, 1.0, 1.0, 1.0, 1.0, 1.0, 1.0, 1.0, 1.0, 1.0, 1.0, 1.0, 1.0, 1.0, 1.0, 1.0, 1.0, 1.0, 1.0, 1.0, 1.0, 1.0, 1.0, 1.0, 1.0, 1.0, 1.0, 1.0, 1.0, 1.0, 1.0, 1.0, 1.0, 1.0, 1.0, 1.0, 1.0, 1.0, 1.0, 1.0, 1.0, 1.0, 1.0, 1.0, 1.0, 1.0, 1.0, 1.0, 1.0, 1.0, 1.0, 1.0, 1.0, 1.0, 1.0, 1.0, 1.0, 1.0, 1.0, 1.0, 1.0, 1.0, 1.0, 1.0, 1.0, 1.0, 1.0, 1.0, 1.0, 1.0, 1.0, 1.0, 1.0, 1.0, 1.0, 1.0, 1.0, 1.0, 1.0, 1.0, 1.0, 1.0, 1.0, 1.0, 1.0, 1.0, 1.0, 1.0, 1.0, 1.0, 1.0, 1.0, 1.0, 1.0, 1.0, 1.0, 1.0, 1.0, 1.0, 1.0, 1.0, 1.0, 1.0, 1.0, 1.0, 1.0, 1.0, 1.0, 1.0, 1.0, 1.0, 1.0, 1.0, 1.0, 1.0, 1.0, 1.0, 1.0, 1.0, 1.0, 1.0, 1.0, 1.0, 1.0, 1.0, 1.0, 1.0, 1.0, 1.0, 1.0, 1.0, 1.0, 1.0, 1.0, 1.0, 1.0, 1.0, 1.0, 1.0, 1.0, 1.0, 1.0, 1.0, 1.0, 1.0, 1.0, 1.0, 1.0, 1.0, 1.0, 1.0, 1.0, 1.0, 1.0, 1.0, 1.0, 1.0, 1.0, 1.0, 1.0, 1.0, 1.0, 1.0, 1.0, 1.0, 1.0, 1.0, 1.0, 1.0, 1.0, 1.0, 1.0, 1.0, 1.0, 1.0, 1.0, 1.0, 1.0, 1.0, 1.0, 1.0, 1.0, 1.0, 1.0, 1.0, 1.0, 1.0, 1.0, 1.0, 1.0, 1.0, 1.0, 1.0, 1.0, 1.0, 1.0, 1.0, 1.0, 1.0, 1.0, 1.0, 1.0, 1.0, 1.0, 1.0, 1.0, 1.0, 1.0, 1.0, 1.0, 1.0, 1.0, 1.0, 1.0, 1.0, 1.0, 1.0, 1.0, 1.0, 1.0, 1.0, 1.0, 1.0, 1.0, 1.0, 1.0, 1.0, 1.0, 1.0, 1.0, 1.0, 1.0, 1.0, 1.0, 1.0, 1.0, 1.0, 1.0, 1.0, 1.0, 1.0, 1.0, 1.0, 1.0, 1.0, 1.0, 1.0, 1.0, 1.0, 1.0, 1.0, 1.0, 1.0, 1.0, 1.0, 1.0, 1.0, 1.0, 1.0, 1.0, 1.0, 1.0, 1.0, 1.0, 1.0, 1.0, 1.0, 1.0, 1.0, 1.0, 1.0, 1.0, 1.0, 1.0, 1.0, 1.0, 1.0, 1.0, 1.0, 1.0, 1.0, 1.0, 1.0, 1.0, 1.0, 1.0, 1.0, 1.0, 1.0, 1.0, 1.0, 1.0, 1.0, 1.0, 1.0, 1.0, 1.0, 1.0, 1.0, 1.0, 1.0, 1.0, 1.0, 1.0, 1.0, 1.0, 1.0, 1.0, 1.0, 1.0, 1.0, 1.0, 1.0, 1.0, 1.0, 1.0, 1.0, 1.0, 1.0, 1.0, 1.0, 1.0, 1.0, 1.0, 1.0, 1.0, 1.0, 1.0, 1.0, 1.0, 1.0, 1.0, 1.0, 1.0, 1.0, 1.0, 1.0, 1.0, 1.0, 1.0, 1.0, 1.0, 1.0, 1.0, 1.0, 1.0, 1.0, 1.0, 1.0, 1.0, 1.0, 1.0, 1.0, 1.0, 1.0, 1.0, 1.0, 1.0, 1.0, 1.0, 1.0, 1.0, 1.0, 1.0, 1.0, 1.0, 1.0, 1.0, 1.0, 1.0, 1.0, 1.0, 1.0, 1.0, 1.0, 1.0, 1.0, 1.0, 1.0, 1.0, 1.0, 1.0, 1.0, 1.0, 1.0, 1.0, 1.0, 1.0, 1.0, 1.0, 1.0, 1.0, 1.0, 1.0, 1.0, 1.0, 1.0, 1.0, 1.0, 1.0, 1.0, 1.0, 1.0, 1.0, 1.0, 1.0, 1.0, 1.0, 1.0, 1.0, 1.0, 1.0, 1.0, 1.0, 1.0, 1.0, 1.0, 1.0, 1.0, 1.0, 1.0, 1.0, 1.0, 1.0, 1.0, 1.0, 1.0, 1.0, 1.0, 1.0, 1.0, 1.0, 1.0, 1.0, 1.0, 1.0, 1.0, 1.0, 1.0, 1.0, 1.0, 1.0, 1.0, 1.0, 1.0, 1.0, 1.0, 1.0, 1.0, 1.0, 1.0, 1.0, 1.0, 1.0, 1.0, 1.0, 1.0, 1.0, 1.0, 1.0, 1.0, 1.0, 1.0, 1.0, 1.0, 1.0, 1.0, 1.0, 1.0, 1.0, 1.0, 1.0, 1.0, 1.0, 1.0, 1.0, 1.0, 1.0, 1.0, 1.0, 1.0, 1.0, 1.0, 1.0, 1.0, 1.0, 1.0, 1.0, 1.0, 1.0, 1.0, 1.0, 1.0, 1.0, 1.0, 1.0, 1.0, 1.0, 1.0, 1.0, 1.0, 1.0, 1.0, 1.0, 1.0, 1.0, 1.0, 1.0, 1.0, 1.0, 1.0, 1.0, 1.0, 1.0, 1.0, 1.0, 1.0, 1.0, 1.0, 1.0, 1.0, 1.0, 1.0, 1.0, 1.0, 1.0, 1.0, 1.0, 1.0, 1.0, 1.0, 1.0, 1.0, 1.0, 1.0, 1.0, 1.0, 1.0, 1.0, 1.0, 1.0, 1.0, 1.0, 1.0, 1.0, 1.0, 1.0, 1.0, 1.0, 1.0, 1.0, 1.0, 1.0, 1.0, 1.0, 1.0, 1.0, 1.0, 1.0, 1.0, 1.0, 1.0, 1.0, 1.0, 1.0, 1.0, 1.0, 1.0, 1.0, 1.0, 1.0, 1.0, 1.0, 1.0, 1.0, 1.0, 1.0, 1.0, 1.0, 1.0, 1.0, 1.0, 1.0, 1.0, 1.0, 1.0, 1.0, 1.0, 1.0, 1.0, 1.0, 1.0, 1.0, 1.0, 1.0, 1.0, 1.0, 1.0, 1.0, 1.0, 1.0, 1.0, 1.0, 1.0, 1.0, 1.0, 1.0, 1.0, 1.0, 1.0, 1.0, 1.0, 1.0, 1.0, 1.0, 1.0, 1.0, 1.0, 1.0, 1.0, 1.0, 1.0, 1.0, 1.0, 1.0, 1.0, 1.0, 1.0, 1.0, 1.0, 1.0, 1.0, 1.0, 1.0, 1.0, 1.0, 1.0, 1.0, 1.0, 1.0, 1.0, 1.0, 1.0, 1.0, 1.0, 1.0, 1.0, 1.0, 1.0, 1.0, 1.0, 1.0, 1.0, 1.0, 1.0, 1.0, 1.0, 1.0, 1.0, 1.0, 1.0, 1.0, 1.0, 1.0, 1.0, 1.0, 1.0, 1.0, 1.0, 1.0, 1.0, 1.0, 1.0, 1.0, 1.0, 1.0, 1.0, 1.0, 1.0, 1.0, 1.0, 1.0, 1.0, 1.0, 1.0, 1.0, 1.0, 1.0, 1.0, 1.0, 1.0, 1.0, 1.0, 1.0, 1.0, 1.0, 1.0, 1.0, 1.0, 1.0, 1.0, 1.0, 1.0, 1.0, 1.0, 1.0, 1.0, 1.0, 1.0, 1.0, 1.0, 1.0, 1.0, 1.0, 1.0, 1.0, 1.0, 1.0, 1.0, 1.0, 1.0, 1.0, 1.0, 1.0, 1.0, 1.0, 1.0, 1.0, 1.0, 1.0, 1.0, 1.0, 1.0, 1.0, 1.0, 1.0, 1.0, 1.0, 1.0, 1.0, 1.0, 1.0, 1.0, 1.0, 1.0, 1.0, 1.0, 1.0, 1.0, 1.0, 1.0, 1.0, 1.0, 1.0, 1.0, 1.0, 1.0, 1.0, 1.0, 1.0, 1.0, 1.0, 1.0, 1.0, 1.0, 1.0, 1.0, 1.0, 1.0, 1.0, 1.0, 1.0, 1.0, 1.0, 1.0, 1.0, 1.0, 1.0, 1.0, 1.0, 1.0, 1.0, 1.0, 1.0, 1.0, 1.0, 1.0, 1.0, 1.0, 1.0, 1.0, 1.0, 1.0, 1.0, 1.0, 1.0, 1.0, 1.0, 1.0, 1.0, 1.0, 1.0, 1.0, 1.0, 1.0, 1.0, 1.0, 1.0, 1.0, 1.0, 1.0, 1.0, 1.0, 1.0, 1.0, 1.0, 1.0, 1.0, 1.0, 1.0, 1.0, 1.0, 1.0, 1.0, 1.0, 1.0, 1.0, 1.0, 1.0, 1.0, 1.0, 1.0, 1.0, 1.0, 1.0, 1.0, 1.0, 1.0, 1.0, 1.0, 1.0, 1.0, 1.0, 1.0, 1.0, 1.0, 1.0, 1.0, 1.0, 1.0, 1.0, 1.0, 1.0, 1.0, 1.0, 1.0, 1.0, 1.0, 1.0, 1.0, 1.0, 1.0, 1.0, 1.0, 1.0, 1.0, 1.0, 1.0, 1.0, 1.0, 1.0, 1.0, 1.0, 1.0, 1.0, 1.0, 1.0, 1.0, 1.0, 1.0, 1.0, 1.0, 1.0, 1.0, 1.0, 1.0, 1.0, 1.0, 1.0, 1.0, 1.0, 1.0, 1.0, 1.0, 1.0, 1.0, 1.0, 1.0, 1.0, 1.0, 1.0, 1.0, 1.0, 1.0, 1.0, 1.0, 1.0, 1.0, 1.0, 1.0, 1.0, 1.0, 1.0, 1.0, 1.0, 1.0, 1.0, 1.0, 1.0, 1.0, 1.0, 1.0, 1.0, 1.0, 1.0, 1.0, 1.0, 1.0, 1.0, 1.0, 1.0, 1.0, 1.0, 1.0, 1.0, 1.0, 1.0, 1.0, 1.0, 1.0, 1.0, 1.0, 1.0, 1.0, 1.0, 1.0, 1.0, 1.0, 1.0, 1.0, 1.0, 1.0, 1.0, 1.0, 1.0, 1.0, 1.0, 1.0, 1.0, 1.0, 1.0, 1.0, 1.0, 1.0, 1.0, 1.0, 1.0, 1.0, 1.0, 1.0, 1.0, 1.0, 1.0, 1.0, 1.0, 1.0, 1.0, 1.0, 1.0, 1.0, 1.0, 1.0, 1.0, 1.0, 1.0, 1.0, 1.0, 1.0, 1.0, 1.0, 1.0, 1.0, 1.0, 1.0, 1.0, 1.0, 1.0, 1.0, 1.0, 1.0, 1.0, 1.0, 1.0, 1.0, 1.0, 1.0, 1.0, 1.0, 1.0, 1.0, 1.0, 1.0, 1.0, 1.0, 1.0, 1.0, 1.0, 1.0, 1.0, 1.0, 1.0, 1.0, 1.0, 1.0, 1.0, 1.0, 1.0, 1.0, 1.0, 1.0, 1.0, 1.0, 1.0, 1.0, 1.0, 1.0, 1.0, 1.0, 1.0, 1.0, 1.0, 1.0, 1.0, 1.0, 1.0, 1.0, 1.0, 1.0, 1.0, 1.0, 1.0, 1.0, 1.0, 1.0, 1.0, 1.0, 1.0, 1.0, 1.0, 1.0, 1.0, 1.0, 1.0, 1.0, 1.0, 1.0, 1.0, 1.0, 1.0, 1.0, 1.0, 1.0, 1.0, 1.0, 1.0, 1.0, 1.0, 1.0, 1.0, 1.0, 1.0, 1.0, 1.0, 1.0, 1.0, 1.0, 1.0, 1.0, 1.0, 1.0, 1.0, 1.0, 1.0, 1.0, 1.0, 1.0, 1.0, 1.0, 1.0, 1.0, 1.0, 1.0, 1.0, 1.0, 1.0, 1.0, 1.0, 1.0, 1.0, 1.0, 1.0, 1.0, 1.0, 1.0, 1.0, 1.0, 1.0, 1.0, 1.0, 1.0, 1.0, 1.0, 1.0, 1.0, 1.0, 1.0, 1.0, 1.0, 1.0, 1.0, 1.0, 1.0, 1.0, 1.0, 1.0, 1.0, 1.0, 1.0, 1.0, 1.0, 1.0, 1.0, 1.0, 1.0, 1.0, 1.0, 1.0, 1.0, 1.0, 1.0, 1.0, 1.0, 1.0, 1.0, 1.0, 1.0, 1.0, 1.0, 1.0, 1.0, 1.0, 1.0, 1.0, 1.0, 1.0, 1.0, 1.0, 1.0, 1.0, 1.0, 1.0, 1.0, 1.0, 1.0, 1.0, 1.0, 1.0, 1.0, 1.0, 1.0, 1.0, 1.0, 1.0, 1.0, 1.0, 1.0, 1.0, 1.0, 1.0, 1.0, 1.0, 1.0, 1.0, 1.0, 1.0, 1.0, 1.0, 1.0, 1.0, 1.0, 1.0, 1.0, 1.0, 1.0, 1.0, 1.0, 1.0, 1.0, 1.0, 1.0, 1.0, 1.0, 1.0, 1.0, 1.0, 1.0, 1.0, 1.0, 1.0, 1.0, 1.0, 1.0, 1.0, 1.0, 1.0, 1.0, 1.0, 1.0, 1.0, 1.0, 1.0, 1.0, 1.0, 1.0, 1.0, 1.0, 1.0, 1.0, 1.0, 1.0, 1.0, 1.0, 1.0, 1.0, 1.0, 1.0, 1.0, 1.0, 1.0, 1.0, 1.0, 1.0, 1.0, 1.0, 1.0, 1.0, 1.0, 1.0, 1.0, 1.0, 1.0, 1.0, 1.0, 1.0, 1.0, 1.0, 1.0, 1.0, 1.0, 1.0, 1.0, 1.0, 1.0, 1.0, 1.0, 1.0, 1.0, 1.0, 1.0, 1.0, 1.0, 1.0, 1.0, 1.0, 1.0, 1.0, 1.0, 1.0, 1.0, 1.0, 1.0, 1.0, 1.0, 1.0, 1.0, 1.0, 1.0, 1.0, 1.0, 1.0, 1.0, 1.0, 1.0, 1.0, 1.0, 1.0, 1.0, 1.0, 1.0, 1.0, 1.0, 1.0, 1.0, 1.0, 1.0, 1.0, 1.0, 1.0, 1.0, 1.0, 1.0, 1.0, 1.0, 1.0, 1.0, 1.0, 1.0, 1.0, 1.0, 1.0, 1.0, 1.0, 1.0, 1.0, 1.0, 1.0, 1.0, 1.0, 1.0, 1.0, 1.0, 1.0, 1.0, 1.0, 1.0, 1.0, 1.0, 1.0, 1.0, 1.0, 1.0, 1.0, 1.0, 1.0, 1.0, 1.0, 1.0, 1.0, 1.0, 1.0, 1.0, 1.0, 1.0, 1.0, 1.0, 1.0, 1.0, 1.0, 1.0, 1.0, 1.0, 1.0, 1.0, 1.0, 1.0, 1.0, 1.0, 1.0, 1.0, 1.0, 1.0, 1.0, 1.0, 1.0, 1.0, 1.0, 1.0, 1.0, 1.0, 1.0, 1.0, 1.0, 1.0, 1.0, 1.0, 1.0, 1.0, 1.0, 1.0, 1.0, 1.0, 1.0, 1.0, 1.0, 1.0, 1.0, 1.0, 1.0, 1.0, 1.0, 1.0, 1.0, 1.0, 1.0, 1.0, 1.0, 1.0, 1.0, 1.0, 1.0, 1.0, 1.0, 1.0, 1.0, 1.0, 1.0, 1.0, 1.0, 1.0, 1.0, 1.0, 1.0, 1.0, 1.0, 1.0, 1.0, 1.0, 1.0, 1.0, 1.0, 1.0, 1.0, 1.0, 1.0, 1.0, 1.0, 1.0, 1.0, 1.0, 1.0, 1.0, 1.0, 1.0, 1.0, 1.0, 1.0, 1.0, 1.0, 1.0, 1.0, 1.0, 1.0, 1.0, 1.0, 1.0, 1.0, 1.0, 1.0, 1.0, 1.0, 1.0, 1.0, 1.0, 1.0, 1.0, 1.0, 1.0, 1.0, 1.0, 1.0, 1.0, 1.0, 1.0, 1.0, 1.0, 1.0, 1.0, 1.0, 1.0, 1.0, 1.0, 1.0, 1.0, 1.0, 1.0, 1.0, 1.0, 1.0, 1.0, 1.0, 1.0, 1.0, 1.0, 1.0, 1.0, 1.0, 1.0, 1.0, 1.0, 1.0, 1.0, 1.0, 1.0, 1.0, 1.0, 1.0, 1.0, 1.0, 1.0, 1.0, 1.0, 1.0, 1.0, 1.0, 1.0, 1.0, 1.0, 1.0, 1.0, 1.0, 1.0, 1.0, 1.0, 1.0, 1.0, 1.0, 1.0, 1.0, 1.0, 1.0, 1.0, 1.0, 1.0, 1.0, 1.0, 1.0, 1.0, 1.0, 1.0, 1.0, 1.0, 1.0, 1.0, 1.0, 1.0, 1.0, 1.0, 1.0, 1.0, 1.0, 1.0, 1.0, 1.0, 1.0, 1.0, 1.0, 1.0, 1.0, 1.0, 1.0, 1.0, 1.0, 1.0, 1.0, 1.0, 1.0, 1.0, 1.0, 1.0, 1.0, 1.0, 1.0, 1.0, 1.0, 1.0, 1.0, 1.0, 1.0, 1.0, 1.0, 1.0, 1.0, 1.0, 1.0, 1.0, 1.0, 1.0, 1.0, 1.0, 1.0, 1.0, 1.0, 1.0, 1.0, 1.0, 1.0, 1.0, 1.0, 1.0, 1.0, 1.0, 1.0, 1.0, 1.0, 1.0, 1.0, 1.0, 1.0, 1.0, 1.0, 1.0, 1.0, 1.0, 1.0, 1.0, 1.0, 1.0, 1.0, 1.0, 1.0, 1.0, 1.0, 1.0, 1.0, 1.0, 1.0, 1.0, 1.0, 1.0, 1.0, 1.0, 1.0, 1.0, 1.0, 1.0, 1.0, 1.0, 1.0, 1.0, 1.0, 1.0, 1.0, 1.0, 1.0, 1.0, 1.0, 1.0, 1.0, 1.0, 1.0, 1.0, 1.0, 1.0, 1.0, 1.0, 1.0, 1.0, 1.0, 1.0, 1.0])
me_simplerrig.materials.append(mat_npcs)
me_simplerrig.use_remesh_preserve_volume = False
me_simplerrig.use_remesh_preserve_attributes = False
me_simplerrig.use_mirror_x = True
me_simplerrig.auto_texspace = False
me_simplerrig.update()
arm_simplerrig = bpy.data.armatures.new('simplerrig')  # bones are not reproduced

# ---- objects
ob_malenpc11 = bpy.data.objects.new('malenpc11', me_simplerrig)
ob_simplerrig = bpy.data.objects.new('simplerrig', arm_simplerrig)

# ---- transforms, parenting, visibility, modifiers, constraints
ob_malenpc11.parent = ob_simplerrig
ob_malenpc11.location = (0.0, 0.0, 0.0)
ob_malenpc11.lineart.crease_threshold = 0.0
ob_malenpc11.use_mesh_mirror_x = True
_vg = ob_malenpc11.vertex_groups.new(name='head')
for _i, _w in zip([0, 2, 36, 38, 39, 40, 41, 42, 43, 44, 45, 46, 47, 48, 49, 52, 53, 55, 89, 94, 95, 98, 99, 100, 101, 102, 103, 104, 105, 106, 107, 108, 109, 110, 111, 112, 113, 114, 115, 116, 117, 118, 119, 120, 121, 122, 125, 126], [0.0, 0.007632, 0.003816, 1.0, 1.0, 1.0, 1.0, 1.0, 1.0, 1.0, 1.0, 1.0, 1.0, 1.0, 1.0, 0.5623, 0.0, 0.007632, 0.003816, 0.0, 0.0, 1.0, 1.0, 1.0, 1.0, 1.0, 1.0, 1.0, 1.0, 1.0, 1.0, 1.0, 1.0, 1.0, 1.0, 1.0, 1.0, 1.0, 1.0, 1.0, 1.0, 1.0, 1.0, 1.0, 1.0, 1.0, 0.5623, 1.0]): _vg.add([_i], _w, 'REPLACE')
_vg = ob_malenpc11.vertex_groups.new(name='upperribcage')
for _i, _w in zip([0, 2, 3, 20, 36, 38, 39, 40, 41, 42, 43, 44, 45, 46, 47, 48, 49, 50, 51, 52, 53, 55, 56, 73, 89, 94, 95, 97, 98, 99, 100, 101, 102, 103, 104, 105, 106, 107, 108, 109, 110, 111, 112, 113, 114, 115, 116, 117, 118, 119, 120, 121, 122, 123, 124, 125, 126], [0.1862, 1.0, 1.0, 0.0, 0.5, 0.1862, 0.1862, 0.1862, 0.1862, 0.1862, 0.1862, 0.5855, 0.5931, 0.5931, 0.7966, 0.7966, 0.1862, 0.3431, 0.5931, 0.3431, 0.1862, 1.0, 1.0, 0.0, 0.5, 0.9847, 1.0, 0.5, 1.0, 1.0, 1.0, 1.0, 0.9847, 0.9847, 0.9847, 0.9847, 0.9847, 0.1862, 0.1862, 0.1862, 0.1862, 0.1862, 0.1862, 0.9847, 0.5855, 0.5931, 0.5931, 0.7966, 0.7966, 0.1862, 0.9847, 0.9847, 0.9847, 0.3431, 0.5931, 0.3431, 0.9847]): _vg.add([_i], _w, 'REPLACE')
_vg = ob_malenpc11.vertex_groups.new(name='shoulderRight')
for _i, _w in zip([0, 2, 3, 20, 38, 39, 40, 41, 42, 43, 44, 45, 46, 47, 48, 49, 50, 51, 52, 73, 94, 95, 97, 98, 99, 100, 101, 102, 103, 104, 105, 106, 109, 110, 111, 113, 120, 121, 122, 126], [1.0, 0.0, 1.0, 1.0, 0.0, 0.0, 0.0, 0.0, 0.0, 0.0, 0.0, 0.0, 0.0, 0.0, 0.0, 0.0, 0.5, 0.5, 0.0, 0.0, 0.0, 0.0, 0.0, 0.0, 0.0, 0.0, 0.0, 0.0, 0.0, 0.0, 0.0, 0.0, 0.0, 0.0, 0.0, 0.0, 0.0, 0.0, 0.0, 0.0]): _vg.add([_i], _w, 'REPLACE')
_vg = ob_malenpc11.vertex_groups.new(name='shoulderLeft')
for _i, _w in zip([20, 40, 41, 42, 53, 55, 56, 73, 94, 95, 97, 98, 99, 100, 101, 102, 103, 104, 105, 106, 107, 108, 109, 110, 111, 112, 113, 114, 115, 116, 117, 118, 119, 120, 121, 122, 123, 124, 125, 126], [0.0, 0.0, 0.0, 0.0, 1.0, 0.0, 1.0, 1.0, 0.0, 0.0, 0.0, 0.0, 0.0, 0.0, 0.0, 0.0, 0.0, 0.0, 0.0, 0.0, 0.0, 0.0, 0.0, 0.0, 0.0, 0.0, 0.0, 0.0, 0.0, 0.0, 0.0, 0.0, 0.0, 0.0, 0.0, 0.0, 0.5, 0.5, 0.0, 0.0]): _vg.add([_i], _w, 'REPLACE')
_vg = ob_malenpc11.vertex_groups.new(name='upperarmRight')
for _i, _w in zip([0, 2, 3, 17, 18, 19, 20, 36, 38, 39, 40, 41, 42, 43, 49, 97], [0.0, 1.0, 0.0, 1.0, 1.0, 1.0, 1.0, 1.0, 0.0, 0.0, 0.0, 0.0, 0.0, 0.0, 0.0, 0.0]): _vg.add([_i], _w, 'REPLACE')
_vg = ob_malenpc11.vertex_groups.new(name='upperarmLeft')
for _i, _w in zip([53, 55, 56, 70, 71, 72, 73, 89, 97, 107, 108, 109, 110, 111, 112, 119], [0.0, 1.0, 0.0, 1.0, 1.0, 1.0, 1.0, 1.0, 0.0, 0.0, 0.0, 0.0, 0.0, 0.0, 0.0, 0.0]): _vg.add([_i], _w, 'REPLACE')
_vg = ob_malenpc11.vertex_groups.new(name='lowerarmRight')
for _i, _w in zip([17, 18, 19, 21, 22, 23, 36], [0.9978, 1.0, 0.9988, 1.0, 1.0, 1.0, 0.2239]): _vg.add([_i], _w, 'REPLACE')
_vg = ob_malenpc11.vertex_groups.new(name='lowerarmLeft')
for _i, _w in zip([70, 71, 72, 74, 75, 76, 89], [0.9978, 1.0, 0.9988, 1.0, 1.0, 1.0, 0.2239]): _vg.add([_i], _w, 'REPLACE')
_vg = ob_malenpc11.vertex_groups.new(name='palmRight')
for _i, _w in zip([21, 22, 23, 24, 25, 26], [0.4445, 0.9966, 1.0, 1.0, 1.0, 0.9971]): _vg.add([_i], _w, 'REPLACE')
_vg = ob_malenpc11.vertex_groups.new(name='palmLeft')
for _i, _w in zip([74, 75, 76, 77, 78, 79], [0.4445, 0.9966, 1.0, 1.0, 1.0, 0.9971]): _vg.add([_i], _w, 'REPLACE')
_vg = ob_malenpc11.vertex_groups.new(name='thumbbaseRight')
for _i, _w in zip([25, 26, 31, 33], [0.1163, 0.9795, 1.0, 1.0]): _vg.add([_i], _w, 'REPLACE')
_vg = ob_malenpc11.vertex_groups.new(name='thumbbaseLeft')
for _i, _w in zip([78, 79, 84, 86], [0.1163, 0.9795, 1.0, 1.0]): _vg.add([_i], _w, 'REPLACE')
_vg = ob_malenpc11.vertex_groups.new(name='thumbRight')
for _i, _w in zip([26, 31, 32, 33], [1.0, 1.0, 1.0, 1.0]): _vg.add([_i], _w, 'REPLACE')
_vg = ob_malenpc11.vertex_groups.new(name='thumbLeft')
for _i, _w in zip([79, 84, 85, 86], [1.0, 1.0, 1.0, 1.0]): _vg.add([_i], _w, 'REPLACE')
_vg = ob_malenpc11.vertex_groups.new(name='fingerbaseRight')
for _i, _w in zip([24, 25, 26, 27, 28, 29], [1.0, 1.0, 0.9995, 1.0, 0.9989, 0.9859]): _vg.add([_i], _w, 'REPLACE')
_vg = ob_malenpc11.vertex_groups.new(name='fingerbaseLeft')
for _i, _w in zip([77, 78, 79, 80, 81, 82], [1.0, 1.0, 0.9995, 1.0, 0.9989, 0.9859]): _vg.add([_i], _w, 'REPLACE')
_vg = ob_malenpc11.vertex_groups.new(name='fingertipsRight')
for _i, _w in zip([27, 28, 29, 30], [1.0, 1.0, 1.0, 1.0]): _vg.add([_i], _w, 'REPLACE')
_vg = ob_malenpc11.vertex_groups.new(name='fingertipsLeft')
for _i, _w in zip([80, 81, 82, 83], [1.0, 1.0, 1.0, 1.0]): _vg.add([_i], _w, 'REPLACE')
_vg = ob_malenpc11.vertex_groups.new(name='lowerribcage')
for _i, _w in zip([0, 2, 3, 17, 20, 36, 38, 39, 40, 41, 42, 43, 44, 45, 46, 47, 48, 49, 50, 51, 52, 53, 55, 56, 70, 73, 89, 93, 94, 95, 97, 98, 99, 100, 101, 102, 103, 104, 105, 106, 107, 108, 109, 110, 111, 112, 113, 114, 115, 116, 117, 118, 119, 120, 121, 122, 123, 124, 125, 126], [1.0, 0.9994, 0.9788, 0.0, 0.9596, 0.0, 0.7417, 0.0, 0.0, 0.0, 0.0, 0.0, 0.0, 0.0, 0.0, 0.0, 0.0, 0.0, 1.0, 1.0, 1.0, 1.0, 0.9994, 0.9788, 0.0, 0.9596, 0.0, 1.0, 1.0, 1.0, 1.0, 0.0, 0.0, 0.0, 0.0, 0.0, 0.0, 0.0, 0.0, 0.0, 0.7417, 0.0, 0.0, 0.0, 0.0, 0.0, 0.0, 0.0, 0.0, 0.0, 0.0, 0.0, 0.0, 0.0, 0.0, 0.0, 1.0, 1.0, 1.0, 0.0]): _vg.add([_i], _w, 'REPLACE')
_vg = ob_malenpc11.vertex_groups.new(name='lowerback')
for _i, _w in zip([1, 2, 4, 5, 34, 35, 54, 55, 57, 58, 87, 88, 91, 92, 93, 96, 97], [0.0, 0.0, 1.0, 0.0, 0.0, 0.1881, 0.0, 0.0, 1.0, 0.0, 0.0, 0.1881, 1.0, 1.0, 1.0, 1.0, 0.0]): _vg.add([_i], _w, 'REPLACE')
_vg = ob_malenpc11.vertex_groups.new(name='thighLeft')
for _i, _w in zip([4, 5, 7, 35, 50, 52, 54, 57, 58, 59, 60, 61, 64, 65, 66, 67, 68, 69, 87, 88, 90, 91, 92, 96, 97, 123, 125], [0.0, 0.0, 0.0, 0.07611, 0.03805, 0.03805, 1.0, 0.7054, 1.0, 1.0, 1.0, 0.0, 0.0, 0.0, 0.0, 0.0, 0.0, 0.0, 0.04113, 1.0, 0.1572, 0.0, 0.1522, 1.0, 0.07611, 0.03805, 0.03805]): _vg.add([_i], _w, 'REPLACE')
_vg = ob_malenpc11.vertex_groups.new(name='thighRight')
for _i, _w in zip([1, 4, 5, 6, 7, 8, 11, 12, 13, 14, 15, 16, 34, 35, 37, 50, 52, 57, 58, 60, 88, 91, 92, 96, 97, 123, 125], [1.0, 0.7054, 1.0, 1.0, 1.0, 0.0, 0.0, 0.0, 0.0, 0.0, 0.0, 0.0, 0.04113, 1.0, 0.1572, 0.03805, 0.03805, 0.0, 0.0, 0.0, 0.07611, 0.0, 0.1522, 1.0, 0.07611, 0.03805, 0.03805]): _vg.add([_i], _w, 'REPLACE')
_vg = ob_malenpc11.vertex_groups.new(name='shinRight')
for _i, _w in zip([1, 5, 6, 7, 8, 9, 10, 11, 12, 13, 14, 15, 16, 34, 35, 37, 58], [0.0, 1.0, 0.0, 1.0, 1.0, 0.4318, 1.0, 0.401, 0.0, 0.0, 0.0, 0.0, 0.0, 0.9661, 0.1818, 1.0, 0.0]): _vg.add([_i], _w, 'REPLACE')
_vg = ob_malenpc11.vertex_groups.new(name='shinLeft')
for _i, _w in zip([5, 54, 58, 59, 60, 61, 62, 63, 64, 65, 66, 67, 68, 69, 87, 88, 90], [0.0, 0.0, 1.0, 0.0, 1.0, 1.0, 0.4318, 1.0, 0.401, 0.0, 0.0, 0.0, 0.0, 0.0, 0.9661, 0.1818, 1.0]): _vg.add([_i], _w, 'REPLACE')
_vg = ob_malenpc11.vertex_groups.new(name='tarsalRight')
_vg.add([12, 13, 14, 15, 16], 1.0, 'REPLACE')
_vg = ob_malenpc11.vertex_groups.new(name='tarsalLeft')
_vg.add([65, 66, 67, 68, 69], 1.0, 'REPLACE')
_vg = ob_malenpc11.vertex_groups.new(name='toesRight')
_vg.add([14, 15, 16], 1.0, 'REPLACE')
_vg = ob_malenpc11.vertex_groups.new(name='toesLeft')
_vg.add([67, 68, 69], 1.0, 'REPLACE')
_vg = ob_malenpc11.vertex_groups.new(name='toeRight')
_vg.add([8, 9, 10, 11, 12, 13, 14, 15, 16], 1.0, 'REPLACE')
_vg = ob_malenpc11.vertex_groups.new(name='footRight')
for _i, _w in zip([7, 8, 9, 10, 11, 12, 13, 16, 34], [0.0, 1.0, 1.0, 1.0, 1.0, 1.0, 1.0, 1.0, 0.0]): _vg.add([_i], _w, 'REPLACE')
_vg = ob_malenpc11.vertex_groups.new(name='toeLeft')
_vg.add([61, 62, 63, 64, 65, 66, 67, 68, 69], 1.0, 'REPLACE')
_vg = ob_malenpc11.vertex_groups.new(name='footLeft')
for _i, _w in zip([60, 61, 62, 63, 64, 65, 66, 69, 87], [0.0, 1.0, 1.0, 1.0, 1.0, 1.0, 1.0, 1.0, 0.0]): _vg.add([_i], _w, 'REPLACE')
_m = ob_malenpc11.modifiers.new('Armature', 'ARMATURE')
_m.object = ob_simplerrig
ob_simplerrig.location = (0.0, 0.0, 0.0)
ob_simplerrig.show_in_front = True
ob_simplerrig.lineart.crease_threshold = 0.0

# ---- collection membership
col_collection_1.objects.link(ob_malenpc11)
col_collection_2.objects.link(ob_simplerrig)

# ---- scene / render settings (as saved in the file)
scene.frame_start = 1; scene.frame_end = 2280; scene.frame_set(0)
scene.render.engine = 'BLENDER_EEVEE_NEXT'
scene.render.image_settings.color_mode = 'RGB'
scene.render.image_settings.compression = 100
scene.render.resolution_x = 512
scene.render.resolution_y = 512
scene.render.fps = 60
scene.render.dither_intensity = 0.0
scene.cycles.use_denoising = False
scene.cycles.samples = 10
scene.cycles.sampling_pattern = 'TABULATED_SOBOL'
scene.cycles.light_sampling_threshold = 0.0
scene.cycles.use_adaptive_sampling = False
scene.cycles.use_light_tree = False
scene.cycles.blur_glossy = 0.0
scene.cycles.volume_bounces = 1
scene.cycles.pixel_filter_type = 'GAUSSIAN'
scene.cycles.sample_clamp_indirect = 0.0
scene.view_settings.view_transform = 'Standard'
bpy.context.view_layer.update()

# ---- added for rendering (the .blend has no active camera): camera
cam_auto = bpy.data.cameras.new('AutoCamera')
cam_auto.lens = 50.0
cam_auto.sensor_width = 36.0
cam_auto.clip_end = 1000.0
ob_auto_camera = bpy.data.objects.new('AutoCamera', cam_auto)
scene.collection.objects.link(ob_auto_camera)
ob_auto_camera.location = (1.9598, -2.6015, 2.28826)
ob_auto_camera.rotation_euler = (1.09748, -7.21219e-08, 0.694738)
scene.camera = ob_auto_camera
bpy.context.view_layer.update()
